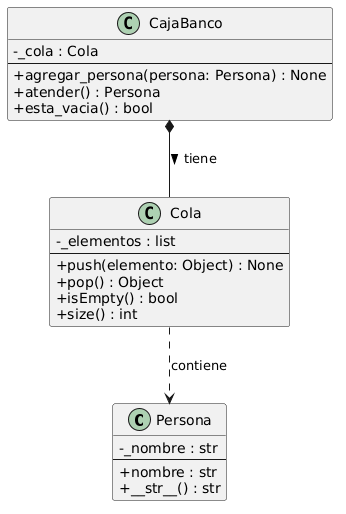

The diagram above was rendered by PlantUML. Its source (embedded in the PNG):
@startuml
skinparam classAttributeIconSize 0
skinparam shadowing false

class Persona {
    - _nombre : str
    --
    + nombre : str
    + __str__() : str
}

class Cola {
    - _elementos : list
    --
    + push(elemento: Object) : None
    + pop() : Object
    + isEmpty() : bool
    + size() : int
}

class CajaBanco {
    - _cola : Cola
    --
    + agregar_persona(persona: Persona) : None
    + atender() : Persona
    + esta_vacia() : bool
}

CajaBanco *-- Cola : tiene >
Cola ..> Persona : contiene
@enduml